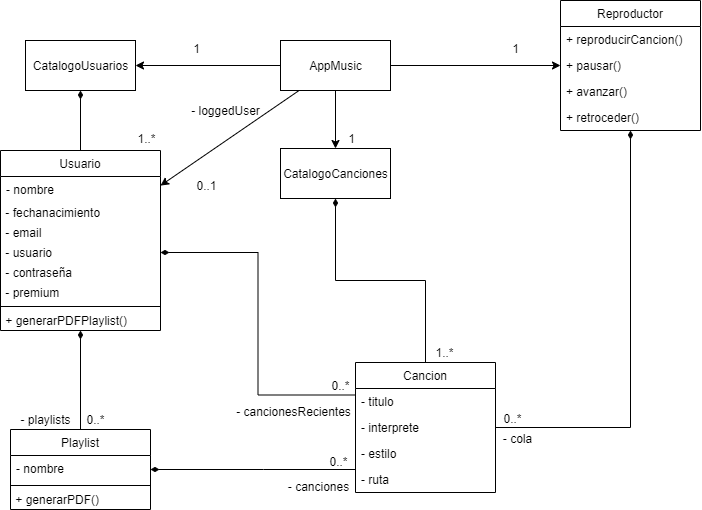

The diagram above was exported from draw.io. Its source (the exported page's mxGraphModel, read from the mxfile embedded in the PNG):
<mxGraphModel dx="905" dy="805" grid="1" gridSize="10" guides="1" tooltips="1" connect="1" arrows="1" fold="1" page="1" pageScale="1" pageWidth="827" pageHeight="1169" math="0" shadow="0">
  <root>
    <mxCell id="0" />
    <mxCell id="1" parent="0" />
    <mxCell id="4" style="edgeStyle=orthogonalEdgeStyle;rounded=0;orthogonalLoop=1;jettySize=auto;html=1;" parent="1" source="2" target="3" edge="1">
      <mxGeometry relative="1" as="geometry" />
    </mxCell>
    <mxCell id="22" style="edgeStyle=none;rounded=0;orthogonalLoop=1;jettySize=auto;html=1;startArrow=none;startFill=0;endArrow=classic;endFill=1;" parent="1" source="2" target="21" edge="1">
      <mxGeometry relative="1" as="geometry" />
    </mxCell>
    <mxCell id="52" style="edgeStyle=orthogonalEdgeStyle;rounded=0;orthogonalLoop=1;jettySize=auto;html=1;startArrow=none;startFill=0;endArrow=classic;endFill=1;" parent="1" source="2" target="57" edge="1">
      <mxGeometry relative="1" as="geometry">
        <mxPoint x="481" y="223" as="targetPoint" />
      </mxGeometry>
    </mxCell>
    <mxCell id="BT7jzr-RSB0ALZ9D8TQu-69" style="rounded=0;orthogonalLoop=1;jettySize=auto;html=1;" edge="1" parent="1" source="2" target="7">
      <mxGeometry relative="1" as="geometry" />
    </mxCell>
    <mxCell id="2" value="AppMusic" style="html=1;" parent="1" vertex="1">
      <mxGeometry x="280" y="200" width="110" height="50" as="geometry" />
    </mxCell>
    <mxCell id="12" style="edgeStyle=none;rounded=0;orthogonalLoop=1;jettySize=auto;html=1;startArrow=diamondThin;startFill=1;endArrow=none;endFill=0;" parent="1" source="3" target="7" edge="1">
      <mxGeometry relative="1" as="geometry" />
    </mxCell>
    <mxCell id="3" value="CatalogoUsuarios" style="html=1;" parent="1" vertex="1">
      <mxGeometry x="25" y="200" width="110" height="50" as="geometry" />
    </mxCell>
    <mxCell id="5" value="1&lt;br&gt;" style="text;html=1;align=center;verticalAlign=middle;resizable=0;points=[];autosize=1;" parent="1" vertex="1">
      <mxGeometry x="186" y="198" width="20" height="20" as="geometry" />
    </mxCell>
    <mxCell id="13" value="1..*" style="text;html=1;align=center;verticalAlign=middle;resizable=0;points=[];autosize=1;" parent="1" vertex="1">
      <mxGeometry x="131" y="288" width="30" height="20" as="geometry" />
    </mxCell>
    <mxCell id="37" style="edgeStyle=orthogonalEdgeStyle;rounded=0;orthogonalLoop=1;jettySize=auto;html=1;startArrow=diamondThin;startFill=1;endArrow=none;endFill=0;" parent="1" source="21" target="33" edge="1">
      <mxGeometry relative="1" as="geometry" />
    </mxCell>
    <mxCell id="21" value="CatalogoCanciones" style="html=1;align=center;" parent="1" vertex="1">
      <mxGeometry x="280" y="308" width="110" height="50" as="geometry" />
    </mxCell>
    <mxCell id="28" value="1&lt;br&gt;" style="text;html=1;align=center;verticalAlign=middle;resizable=0;points=[];autosize=1;" parent="1" vertex="1">
      <mxGeometry x="341" y="288" width="20" height="20" as="geometry" />
    </mxCell>
    <mxCell id="38" value="1..*" style="text;html=1;align=center;verticalAlign=middle;resizable=0;points=[];autosize=1;" parent="1" vertex="1">
      <mxGeometry x="429" y="502" width="30" height="20" as="geometry" />
    </mxCell>
    <mxCell id="41" style="edgeStyle=none;rounded=0;orthogonalLoop=1;jettySize=auto;html=1;startArrow=diamondThin;startFill=1;endArrow=none;endFill=0;" parent="1" source="7" target="43" edge="1">
      <mxGeometry relative="1" as="geometry">
        <mxPoint x="126" y="528" as="targetPoint" />
      </mxGeometry>
    </mxCell>
    <mxCell id="42" value="0..*" style="text;html=1;align=center;verticalAlign=middle;resizable=0;points=[];autosize=1;" parent="1" vertex="1">
      <mxGeometry x="80" y="569" width="30" height="20" as="geometry" />
    </mxCell>
    <mxCell id="47" style="edgeStyle=orthogonalEdgeStyle;rounded=0;orthogonalLoop=1;jettySize=auto;html=1;startArrow=diamondThin;startFill=1;endArrow=none;endFill=0;" parent="1" source="43" target="33" edge="1">
      <mxGeometry relative="1" as="geometry">
        <Array as="points">
          <mxPoint x="263" y="629" />
          <mxPoint x="263" y="629" />
        </Array>
      </mxGeometry>
    </mxCell>
    <mxCell id="48" value="0..*" style="text;html=1;align=center;verticalAlign=middle;resizable=0;points=[];autosize=1;" parent="1" vertex="1">
      <mxGeometry x="323" y="611" width="30" height="20" as="geometry" />
    </mxCell>
    <mxCell id="49" value="- playlists" style="text;html=1;align=center;verticalAlign=middle;resizable=0;points=[];autosize=1;" parent="1" vertex="1">
      <mxGeometry x="10" y="569" width="70" height="20" as="geometry" />
    </mxCell>
    <mxCell id="50" value="- canciones" style="text;html=1;align=center;verticalAlign=middle;resizable=0;points=[];autosize=1;" parent="1" vertex="1">
      <mxGeometry x="278" y="636" width="80" height="20" as="geometry" />
    </mxCell>
    <mxCell id="54" style="edgeStyle=orthogonalEdgeStyle;rounded=0;orthogonalLoop=1;jettySize=auto;html=1;entryX=1;entryY=0.5;entryDx=0;entryDy=0;startArrow=diamondThin;startFill=1;endArrow=none;endFill=0;" parent="1" source="57" target="35" edge="1">
      <mxGeometry relative="1" as="geometry">
        <mxPoint x="536" y="248" as="sourcePoint" />
      </mxGeometry>
    </mxCell>
    <mxCell id="53" value="1" style="text;html=1;align=center;verticalAlign=middle;resizable=0;points=[];autosize=1;" parent="1" vertex="1">
      <mxGeometry x="505" y="198" width="20" height="20" as="geometry" />
    </mxCell>
    <mxCell id="55" value="0..*" style="text;html=1;align=center;verticalAlign=middle;resizable=0;points=[];autosize=1;rotation=0;" parent="1" vertex="1">
      <mxGeometry x="497" y="568" width="30" height="20" as="geometry" />
    </mxCell>
    <mxCell id="56" value="- cola" style="text;html=1;align=center;verticalAlign=middle;resizable=0;points=[];autosize=1;" parent="1" vertex="1">
      <mxGeometry x="497" y="588" width="40" height="20" as="geometry" />
    </mxCell>
    <mxCell id="7" value="Usuario" style="swimlane;fontStyle=0;align=center;verticalAlign=top;childLayout=stackLayout;horizontal=1;startSize=26;horizontalStack=0;resizeParent=1;resizeParentMax=0;resizeLast=0;collapsible=1;marginBottom=0;" parent="1" vertex="1">
      <mxGeometry y="310" width="160" height="180" as="geometry" />
    </mxCell>
    <mxCell id="8" value="- nombre" style="text;strokeColor=none;fillColor=none;align=left;verticalAlign=top;spacingLeft=4;spacingRight=4;overflow=hidden;rotatable=0;points=[[0,0.5],[1,0.5]];portConstraint=eastwest;" parent="7" vertex="1">
      <mxGeometry y="26" width="160" height="26" as="geometry" />
    </mxCell>
    <mxCell id="15" value="&lt;span&gt;&amp;nbsp;- fechanacimiento&lt;/span&gt;" style="text;html=1;align=left;verticalAlign=middle;resizable=0;points=[];autosize=1;" parent="7" vertex="1">
      <mxGeometry y="52" width="160" height="20" as="geometry" />
    </mxCell>
    <mxCell id="16" value="&amp;nbsp;- email" style="text;html=1;align=left;verticalAlign=middle;resizable=0;points=[];autosize=1;" parent="7" vertex="1">
      <mxGeometry y="72" width="160" height="20" as="geometry" />
    </mxCell>
    <mxCell id="17" value="&amp;nbsp;- usuario" style="text;html=1;align=left;verticalAlign=middle;resizable=0;points=[];autosize=1;" parent="7" vertex="1">
      <mxGeometry y="92" width="160" height="20" as="geometry" />
    </mxCell>
    <mxCell id="18" value="&amp;nbsp;- contraseña" style="text;html=1;align=left;verticalAlign=middle;resizable=0;points=[];autosize=1;" parent="7" vertex="1">
      <mxGeometry y="112" width="160" height="20" as="geometry" />
    </mxCell>
    <mxCell id="20" value="&amp;nbsp;- premium" style="text;html=1;align=left;verticalAlign=middle;resizable=0;points=[];autosize=1;" parent="7" vertex="1">
      <mxGeometry y="132" width="160" height="20" as="geometry" />
    </mxCell>
    <mxCell id="62" value="" style="line;strokeWidth=1;fillColor=none;align=left;verticalAlign=middle;spacingTop=-1;spacingLeft=3;spacingRight=3;rotatable=0;labelPosition=right;points=[];portConstraint=eastwest;" parent="7" vertex="1">
      <mxGeometry y="152" width="160" height="8" as="geometry" />
    </mxCell>
    <mxCell id="63" value="&amp;nbsp;+ generarPDFPlaylist()" style="text;html=1;align=left;verticalAlign=middle;resizable=0;points=[];autosize=1;" parent="7" vertex="1">
      <mxGeometry y="160" width="160" height="20" as="geometry" />
    </mxCell>
    <mxCell id="57" value="Reproductor" style="swimlane;fontStyle=0;childLayout=stackLayout;horizontal=1;startSize=26;fillColor=none;horizontalStack=0;resizeParent=1;resizeParentMax=0;resizeLast=0;collapsible=1;marginBottom=0;align=center;" parent="1" vertex="1">
      <mxGeometry x="560" y="160" width="140" height="130" as="geometry" />
    </mxCell>
    <mxCell id="BT7jzr-RSB0ALZ9D8TQu-72" value="+ reproducirCancion()" style="text;strokeColor=none;fillColor=none;align=left;verticalAlign=top;spacingLeft=4;spacingRight=4;overflow=hidden;rotatable=0;points=[[0,0.5],[1,0.5]];portConstraint=eastwest;" vertex="1" parent="57">
      <mxGeometry y="26" width="140" height="26" as="geometry" />
    </mxCell>
    <mxCell id="59" value="+ pausar()" style="text;strokeColor=none;fillColor=none;align=left;verticalAlign=top;spacingLeft=4;spacingRight=4;overflow=hidden;rotatable=0;points=[[0,0.5],[1,0.5]];portConstraint=eastwest;" parent="57" vertex="1">
      <mxGeometry y="52" width="140" height="26" as="geometry" />
    </mxCell>
    <mxCell id="60" value="+ avanzar()" style="text;strokeColor=none;fillColor=none;align=left;verticalAlign=top;spacingLeft=4;spacingRight=4;overflow=hidden;rotatable=0;points=[[0,0.5],[1,0.5]];portConstraint=eastwest;" parent="57" vertex="1">
      <mxGeometry y="78" width="140" height="26" as="geometry" />
    </mxCell>
    <mxCell id="61" value="+ retroceder()" style="text;strokeColor=none;fillColor=none;align=left;verticalAlign=top;spacingLeft=4;spacingRight=4;overflow=hidden;rotatable=0;points=[[0,0.5],[1,0.5]];portConstraint=eastwest;" parent="57" vertex="1">
      <mxGeometry y="104" width="140" height="26" as="geometry" />
    </mxCell>
    <mxCell id="33" value="Cancion" style="swimlane;fontStyle=0;childLayout=stackLayout;horizontal=1;startSize=26;fillColor=none;horizontalStack=0;resizeParent=1;resizeParentMax=0;resizeLast=0;collapsible=1;marginBottom=0;align=center;" parent="1" vertex="1">
      <mxGeometry x="355" y="522" width="140" height="130" as="geometry" />
    </mxCell>
    <mxCell id="34" value="- titulo" style="text;strokeColor=none;fillColor=none;align=left;verticalAlign=top;spacingLeft=4;spacingRight=4;overflow=hidden;rotatable=0;points=[[0,0.5],[1,0.5]];portConstraint=eastwest;" parent="33" vertex="1">
      <mxGeometry y="26" width="140" height="26" as="geometry" />
    </mxCell>
    <mxCell id="35" value="- interprete" style="text;strokeColor=none;fillColor=none;align=left;verticalAlign=top;spacingLeft=4;spacingRight=4;overflow=hidden;rotatable=0;points=[[0,0.5],[1,0.5]];portConstraint=eastwest;" parent="33" vertex="1">
      <mxGeometry y="52" width="140" height="26" as="geometry" />
    </mxCell>
    <mxCell id="36" value="- estilo" style="text;strokeColor=none;fillColor=none;align=left;verticalAlign=top;spacingLeft=4;spacingRight=4;overflow=hidden;rotatable=0;points=[[0,0.5],[1,0.5]];portConstraint=eastwest;" parent="33" vertex="1">
      <mxGeometry y="78" width="140" height="26" as="geometry" />
    </mxCell>
    <mxCell id="39" value="- ruta" style="text;strokeColor=none;fillColor=none;align=left;verticalAlign=top;spacingLeft=4;spacingRight=4;overflow=hidden;rotatable=0;points=[[0,0.5],[1,0.5]];portConstraint=eastwest;" parent="33" vertex="1">
      <mxGeometry y="104" width="140" height="26" as="geometry" />
    </mxCell>
    <mxCell id="66" style="edgeStyle=orthogonalEdgeStyle;rounded=0;orthogonalLoop=1;jettySize=auto;html=1;startArrow=diamondThin;startFill=1;endArrow=none;endFill=0;entryX=0;entryY=0.25;entryDx=0;entryDy=0;" parent="1" source="17" target="33" edge="1">
      <mxGeometry relative="1" as="geometry">
        <mxPoint x="268.2439539292279" y="522.449062571806" as="targetPoint" />
      </mxGeometry>
    </mxCell>
    <mxCell id="68" value="- cancionesRecientes" style="text;html=1;align=center;verticalAlign=middle;resizable=0;points=[];autosize=1;" parent="1" vertex="1">
      <mxGeometry x="230" y="562" width="125" height="18" as="geometry" />
    </mxCell>
    <mxCell id="69" value="0..*" style="text;html=1;align=center;verticalAlign=middle;resizable=0;points=[];autosize=1;" parent="1" vertex="1">
      <mxGeometry x="326" y="536" width="28" height="18" as="geometry" />
    </mxCell>
    <mxCell id="43" value="Playlist" style="swimlane;fontStyle=0;childLayout=stackLayout;horizontal=1;startSize=26;fillColor=none;horizontalStack=0;resizeParent=1;resizeParentMax=0;resizeLast=0;collapsible=1;marginBottom=0;align=center;" parent="1" vertex="1">
      <mxGeometry x="10" y="589" width="140" height="80" as="geometry" />
    </mxCell>
    <mxCell id="44" value="- nombre" style="text;strokeColor=none;fillColor=none;align=left;verticalAlign=top;spacingLeft=4;spacingRight=4;overflow=hidden;rotatable=0;points=[[0,0.5],[1,0.5]];portConstraint=eastwest;" parent="43" vertex="1">
      <mxGeometry y="26" width="140" height="26" as="geometry" />
    </mxCell>
    <mxCell id="65" value="" style="line;strokeWidth=1;fillColor=none;align=left;verticalAlign=middle;spacingTop=-1;spacingLeft=3;spacingRight=3;rotatable=0;labelPosition=right;points=[];portConstraint=eastwest;" parent="43" vertex="1">
      <mxGeometry y="52" width="140" height="8" as="geometry" />
    </mxCell>
    <mxCell id="64" value="&amp;nbsp;+ generarPDF()" style="text;html=1;align=left;verticalAlign=middle;resizable=0;points=[];autosize=1;" parent="43" vertex="1">
      <mxGeometry y="60" width="140" height="20" as="geometry" />
    </mxCell>
    <mxCell id="BT7jzr-RSB0ALZ9D8TQu-70" value="0..1" style="text;html=1;align=center;verticalAlign=middle;resizable=0;points=[];autosize=1;" vertex="1" parent="1">
      <mxGeometry x="191" y="336" width="30" height="18" as="geometry" />
    </mxCell>
    <mxCell id="BT7jzr-RSB0ALZ9D8TQu-71" value="- loggedUser" style="text;html=1;align=center;verticalAlign=middle;resizable=0;points=[];autosize=1;" vertex="1" parent="1">
      <mxGeometry x="185" y="261" width="79" height="18" as="geometry" />
    </mxCell>
  </root>
</mxGraphModel>